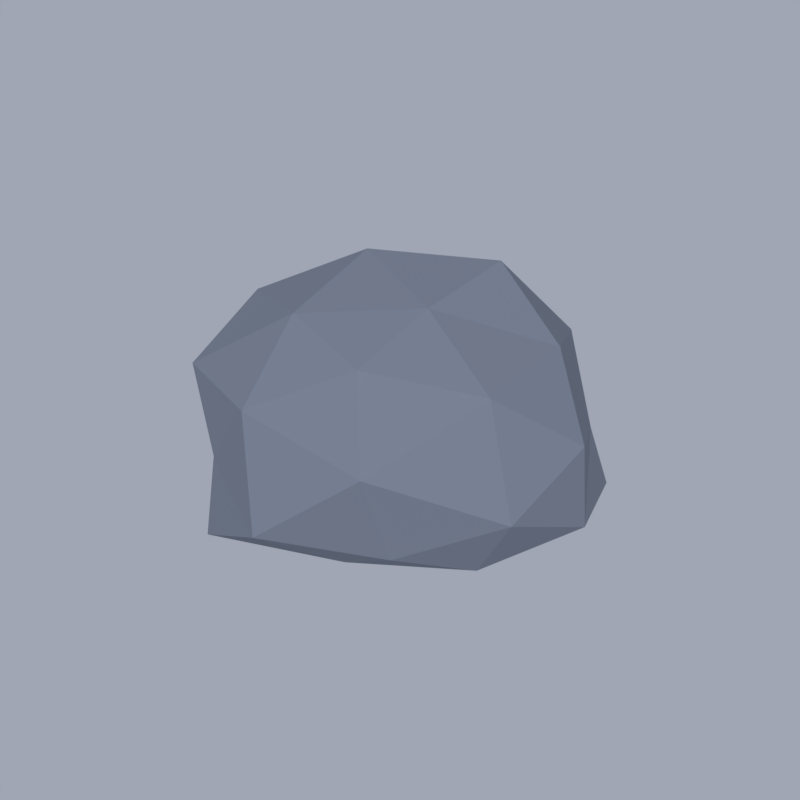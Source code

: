 # Source: RockSmall.blend  (saved by Blender 5.2.45; exported with 4.5.12 LTS)
import bpy
from mathutils import Matrix  # noqa: F401  (used for matrix-valued properties, if any)

bpy.ops.wm.read_factory_settings(use_empty=True)
scene = bpy.context.scene
scene.name = 'Scene'

# ---- collections
col_rocksmall = bpy.data.collections.new('RockSmall'); scene.collection.children.link(col_rocksmall)
col_previewrig = bpy.data.collections.new('PreviewRig'); scene.collection.children.link(col_previewrig)

# ---- materials (node trees are filled in below, after node groups)
mat_stone = bpy.data.materials.new('Stone')
mat_stone.diffuse_color = (0.147, 0.1683, 0.2159, 1.0)
mat_stone.roughness = 0.85

# ---- material node trees
mat_stone.use_nodes = True; mat_stone.node_tree.nodes.clear()
_N = mat_stone.node_tree.nodes; _L = mat_stone.node_tree.links
n0 = _N.new('ShaderNodeBsdfPrincipled'); n0.name = 'Principled BSDF'; n0.location = (-200, 100)
n0.inputs[0].default_value = (0.147, 0.1683, 0.2159, 1.0)
n0.inputs[2].default_value = 0.85
n0.inputs[10].default_value = 0.005
n0.inputs[13].default_value = 0.2
n0.inputs[27].default_value = (0.147, 0.1683, 0.2159, 1.0)
n1 = _N.new('ShaderNodeOutputMaterial'); n1.name = 'Material Output'; n1.location = (200, 100)
_L.new(n0.outputs[0], n1.inputs[0])
n1.is_active_output = True

# ---- world
world_previewworld = bpy.data.worlds.new('PreviewWorld'); scene.world = world_previewworld
world_previewworld.use_nodes = True; world_previewworld.node_tree.nodes.clear()
_N = world_previewworld.node_tree.nodes; _L = world_previewworld.node_tree.links
n0 = _N.new('ShaderNodeBackground'); n0.name = 'Background'; n0.location = (-200, 100)
n0.inputs[0].default_value = (0.35, 0.38, 0.45, 1.0)
n1 = _N.new('ShaderNodeOutputWorld'); n1.name = 'World Output'; n1.location = (200, 100)
_L.new(n0.outputs[0], n1.inputs[0])
n1.is_active_output = True

# ---- cameras
cam_previewcamera = bpy.data.cameras.new('PreviewCamera')

# ---- lights
light_previewsun = bpy.data.lights.new('PreviewSun', 'SUN')
light_previewsun.angle = 0.1396
light_previewsun.energy = 3.0

# ---- meshes
me_rocksmall = bpy.data.meshes.new('RockSmall')
me_rocksmall.from_pydata([(0.1196, 0.2239, 0.1389), (-0.1548, 0.1829, 0.3032), (0.1708, 0.01145, 0.3611), (0.3195, -0.03336, 0.06991), (0.1206, 0.1092, 0.0), (-0.1771, 0.2466, 0.0108), (-0.1105, -0.1, 0.3108), (0.1737, -0.2418, 0.1875), (0.1576, -0.1862, 0.0), (-0.1655, -0.0111, 0.0), (-0.2884, 0.03011, 0.1272), (-0.115, -0.2151, 0.06263), (0.1444, 0.1245, 0.2442), (-0.0199, 0.2583, 0.2521), (0.000815, 0.1176, 0.3687), (-0.1686, 0.2181, 0.1584), (-0.03441, 0.3094, 0.06835), (0.2922, 0.1271, 0.1059), (0.2911, -0.01427, 0.2252), (0.1462, 0.2032, 0.0), (0.2371, 0.04032, 0.0), (-0.02714, 0.1798, 0.0), (-0.2812, 0.1266, 0.2364), (-0.2579, 0.143, 0.07041), (0.01809, -0.05331, 0.3512), (-0.1496, 0.03902, 0.3356), (0.2557, -0.1418, 0.1293), (0.1904, -0.1344, 0.2877), (0.1579, -0.04118, 0.0), (0.304, -0.1368, 0.0), (-0.1931, 0.1363, 0.0), (-0.02039, 0.0601, 0.0), (-0.2602, -0.04426, 0.2528), (0.03237, -0.2144, 0.2941), (0.1893, -0.2448, 0.03441), (-0.0007312, -0.1055, 0.0), (-0.3161, 0.0155, 0.0), (-0.1602, -0.2227, 0.2262), (-0.2838, -0.1235, 0.09423), (0.03223, -0.2898, 0.1296), (0.01753, -0.2276, 0.0), (-0.1502, -0.1295, 0.0), (0.1676, 0.1859, 0.0), (0.1295, 0.1366, 0.09851), (0.2422, 0.248, 0.0632), (0.3043, 0.2115, 0.0), (0.244, 0.1031, 0.0), (0.1384, 0.05047, 0.0), (0.2564, 0.1382, 0.1406), (0.3747, 0.1977, 0.0517), (0.3715, 0.1033, 0.0), (0.2576, -0.005947, 0.0), (0.1892, 0.01758, 0.1056), (0.3364, 0.0509, 0.07822), (0.2018, 0.2209, 0.01228), (0.1351, 0.1676, 0.0313), (0.184, 0.1943, 0.08264), (0.09985, 0.08365, 0.04994), (0.1468, 0.1171, 0.0), (0.2353, 0.2264, 0.0), (0.2774, 0.2369, 0.0), (0.1947, 0.1489, 0.0), (0.2799, 0.1659, 0.0), (0.18, 0.0677, 0.0), (0.1376, 0.06562, 0.1223), (0.1599, 0.03116, 0.04829), (0.2497, 0.194, 0.1083), (0.1791, 0.143, 0.1525), (0.3532, 0.2218, 0.0), (0.3067, 0.2222, 0.05716), (0.3221, 0.09662, 0.0), (0.3652, 0.1757, 0.0), (0.193, 0.01715, 0.0), (0.2503, 0.03816, 0.0), (0.2218, 0.07663, 0.133), (0.3183, 0.171, 0.108), (0.3901, 0.1539, 0.0), (0.3161, 0.04564, 0.0), (0.2176, -0.01816, 0.04654), (0.2966, 0.09562, 0.1155), (0.2624, 0.03012, 0.09539), (0.3761, 0.1235, 0.0742), (0.3637, 0.0729, 0.008814), (0.302, 0.01124, 0.02833)], [], [(0, 13, 12), (1, 13, 15), (0, 12, 17), (0, 17, 19), (0, 19, 16), (1, 15, 22), (2, 14, 24), (3, 18, 26), (4, 20, 28), (5, 21, 30), (1, 22, 25), (2, 24, 27), (3, 26, 29), (4, 28, 31), (5, 30, 23), (6, 32, 37), (7, 33, 39), (8, 34, 40), (9, 35, 41), (10, 36, 38), (38, 41, 11), (38, 36, 41), (36, 9, 41), (41, 40, 11), (41, 35, 40), (35, 8, 40), (40, 39, 11), (40, 34, 39), (34, 7, 39), (39, 37, 11), (39, 33, 37), (33, 6, 37), (37, 38, 11), (37, 32, 38), (32, 10, 38), (23, 36, 10), (23, 30, 36), (30, 9, 36), (31, 35, 9), (31, 28, 35), (28, 8, 35), (29, 34, 8), (29, 26, 34), (26, 7, 34), (27, 33, 7), (27, 24, 33), (24, 6, 33), (25, 32, 6), (25, 22, 32), (22, 10, 32), (30, 31, 9), (30, 21, 31), (21, 4, 31), (28, 29, 8), (28, 20, 29), (20, 3, 29), (26, 27, 7), (26, 18, 27), (18, 2, 27), (24, 25, 6), (24, 14, 25), (14, 1, 25), (22, 23, 10), (22, 15, 23), (15, 5, 23), (16, 21, 5), (16, 19, 21), (19, 4, 21), (19, 20, 4), (19, 17, 20), (17, 3, 20), (17, 18, 3), (17, 12, 18), (12, 2, 18), (15, 16, 5), (15, 13, 16), (13, 0, 16), (12, 14, 2), (12, 13, 14), (13, 1, 14), (42, 55, 54), (43, 55, 57), (42, 54, 59), (42, 59, 61), (42, 61, 58), (43, 57, 64), (44, 56, 66), (45, 60, 68), (46, 62, 70), (47, 63, 72), (43, 64, 67), (44, 66, 69), (45, 68, 71), (46, 70, 73), (47, 72, 65), (48, 74, 79), (49, 75, 81), (50, 76, 82), (51, 77, 83), (52, 78, 80), (80, 83, 53), (80, 78, 83), (78, 51, 83), (83, 82, 53), (83, 77, 82), (77, 50, 82), (82, 81, 53), (82, 76, 81), (76, 49, 81), (81, 79, 53), (81, 75, 79), (75, 48, 79), (79, 80, 53), (79, 74, 80), (74, 52, 80), (65, 78, 52), (65, 72, 78), (72, 51, 78), (73, 77, 51), (73, 70, 77), (70, 50, 77), (71, 76, 50), (71, 68, 76), (68, 49, 76), (69, 75, 49), (69, 66, 75), (66, 48, 75), (67, 74, 48), (67, 64, 74), (64, 52, 74), (72, 73, 51), (72, 63, 73), (63, 46, 73), (70, 71, 50), (70, 62, 71), (62, 45, 71), (68, 69, 49), (68, 60, 69), (60, 44, 69), (66, 67, 48), (66, 56, 67), (56, 43, 67), (64, 65, 52), (64, 57, 65), (57, 47, 65), (58, 63, 47), (58, 61, 63), (61, 46, 63), (61, 62, 46), (61, 59, 62), (59, 45, 62), (59, 60, 45), (59, 54, 60), (54, 44, 60), (57, 58, 47), (57, 55, 58), (55, 42, 58), (54, 56, 44), (54, 55, 56), (55, 43, 56)])
me_rocksmall.materials.append(mat_stone)
me_rocksmall.update()

# ---- objects
ob_rocksmall = bpy.data.objects.new('RockSmall', me_rocksmall)
ob_previewcamera = bpy.data.objects.new('PreviewCamera', cam_previewcamera)
ob_previewsun = bpy.data.objects.new('PreviewSun', light_previewsun)

# ---- transforms, parenting, visibility, modifiers, constraints
ob_rocksmall.location = (0.0, 0.0, 0.0)
ob_previewcamera.location = (-0.5866, -1.258, 1.138)
ob_previewcamera.rotation_euler = (0.9599, -2.064e-08, -0.4363)
ob_previewsun.location = (0.0, 0.0, 0.0)
ob_previewsun.rotation_euler = (0.8727, 0.1745, -0.6109)

# ---- collection membership
col_rocksmall.objects.link(ob_rocksmall)
col_previewrig.objects.link(ob_previewcamera)
col_previewrig.objects.link(ob_previewsun)

# ---- scene / render settings (as saved in the file)
scene.camera = ob_previewcamera
scene.frame_start = 1; scene.frame_end = 250; scene.frame_set(1)
scene.render.engine = 'BLENDER_EEVEE_NEXT'
scene.render.image_settings.compression = 90
scene.render.resolution_x = 512
scene.render.resolution_y = 512
scene.render.dither_intensity = 0.0
scene.render.filter_size = 0.75
scene.render.bake_bias = 0.0
scene.render.bake_samples = 0
scene.render.compositor_device = 'GPU'
scene.eevee.taa_render_samples = 16
scene.eevee.use_volume_custom_range = False
scene.eevee.fast_gi_thickness_near = 0.1
scene.eevee.fast_gi_thickness_far = 0.0
scene.eevee.ray_tracing_options.screen_trace_thickness = 0.1
scene.view_settings.view_transform = 'Standard'
bpy.context.view_layer.update()
